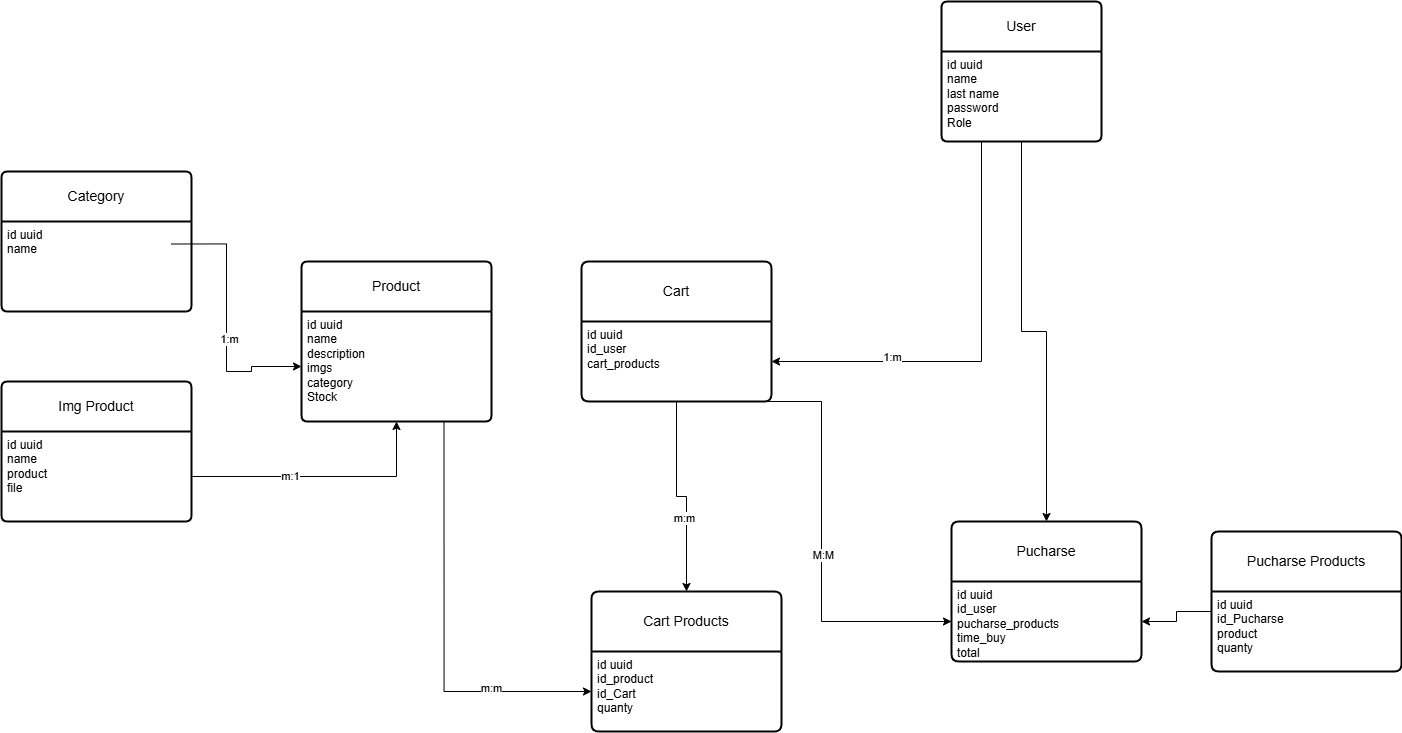

The diagram above was exported from draw.io. Its source (the exported page's mxGraphModel, read from the mxfile embedded in the PNG):
<mxGraphModel dx="2050" dy="1836" grid="1" gridSize="10" guides="1" tooltips="1" connect="1" arrows="1" fold="1" page="1" pageScale="1" pageWidth="827" pageHeight="1169" math="0" shadow="0">
  <root>
    <mxCell id="0" />
    <mxCell id="1" parent="0" />
    <mxCell id="UQmCUe47r0_vN74Gsmqj-1" value="User" style="swimlane;childLayout=stackLayout;horizontal=1;startSize=50;horizontalStack=0;rounded=1;fontSize=14;fontStyle=0;strokeWidth=2;resizeParent=0;resizeLast=1;shadow=0;dashed=0;align=center;arcSize=4;whiteSpace=wrap;html=1;" parent="1" vertex="1">
      <mxGeometry x="380" y="-10" width="160" height="140" as="geometry" />
    </mxCell>
    <mxCell id="UQmCUe47r0_vN74Gsmqj-2" value="id uuid&amp;nbsp;&lt;div&gt;name&amp;nbsp;&lt;/div&gt;&lt;div&gt;last name&lt;/div&gt;&lt;div&gt;password&lt;/div&gt;&lt;div&gt;Role&lt;/div&gt;" style="align=left;strokeColor=none;fillColor=none;spacingLeft=4;spacingRight=4;fontSize=12;verticalAlign=top;resizable=0;rotatable=0;part=1;html=1;whiteSpace=wrap;" parent="UQmCUe47r0_vN74Gsmqj-1" vertex="1">
      <mxGeometry y="50" width="160" height="90" as="geometry" />
    </mxCell>
    <mxCell id="UQmCUe47r0_vN74Gsmqj-3" value="Product" style="swimlane;childLayout=stackLayout;horizontal=1;startSize=50;horizontalStack=0;rounded=1;fontSize=14;fontStyle=0;strokeWidth=2;resizeParent=0;resizeLast=1;shadow=0;dashed=0;align=center;arcSize=4;whiteSpace=wrap;html=1;" parent="1" vertex="1">
      <mxGeometry x="-260" y="250" width="190" height="160" as="geometry" />
    </mxCell>
    <mxCell id="UQmCUe47r0_vN74Gsmqj-4" value="id uuid&amp;nbsp;&lt;div&gt;name&amp;nbsp;&lt;/div&gt;&lt;div&gt;description&lt;/div&gt;&lt;div&gt;imgs&lt;/div&gt;&lt;div&gt;category&lt;/div&gt;&lt;div&gt;Stock&lt;/div&gt;" style="align=left;strokeColor=none;fillColor=none;spacingLeft=4;spacingRight=4;fontSize=12;verticalAlign=top;resizable=0;rotatable=0;part=1;html=1;whiteSpace=wrap;" parent="UQmCUe47r0_vN74Gsmqj-3" vertex="1">
      <mxGeometry y="50" width="190" height="110" as="geometry" />
    </mxCell>
    <mxCell id="UQmCUe47r0_vN74Gsmqj-5" value="Img Product" style="swimlane;childLayout=stackLayout;horizontal=1;startSize=50;horizontalStack=0;rounded=1;fontSize=14;fontStyle=0;strokeWidth=2;resizeParent=0;resizeLast=1;shadow=0;dashed=0;align=center;arcSize=4;whiteSpace=wrap;html=1;" parent="1" vertex="1">
      <mxGeometry x="-560" y="370" width="190" height="140" as="geometry" />
    </mxCell>
    <mxCell id="UQmCUe47r0_vN74Gsmqj-6" value="id uuid&amp;nbsp;&lt;div&gt;name&amp;nbsp;&lt;/div&gt;&lt;div&gt;product&lt;/div&gt;&lt;div&gt;file&lt;/div&gt;&lt;div&gt;&lt;br&gt;&lt;/div&gt;" style="align=left;strokeColor=none;fillColor=none;spacingLeft=4;spacingRight=4;fontSize=12;verticalAlign=top;resizable=0;rotatable=0;part=1;html=1;whiteSpace=wrap;" parent="UQmCUe47r0_vN74Gsmqj-5" vertex="1">
      <mxGeometry y="50" width="190" height="90" as="geometry" />
    </mxCell>
    <mxCell id="UQmCUe47r0_vN74Gsmqj-7" style="edgeStyle=orthogonalEdgeStyle;rounded=0;orthogonalLoop=1;jettySize=auto;html=1;exitX=1;exitY=0.5;exitDx=0;exitDy=0;" parent="1" source="UQmCUe47r0_vN74Gsmqj-6" target="UQmCUe47r0_vN74Gsmqj-4" edge="1">
      <mxGeometry relative="1" as="geometry" />
    </mxCell>
    <mxCell id="UQmCUe47r0_vN74Gsmqj-13" value="m:1" style="edgeLabel;html=1;align=center;verticalAlign=middle;resizable=0;points=[];" parent="UQmCUe47r0_vN74Gsmqj-7" vertex="1" connectable="0">
      <mxGeometry x="-0.2426" y="1" relative="1" as="geometry">
        <mxPoint as="offset" />
      </mxGeometry>
    </mxCell>
    <mxCell id="UQmCUe47r0_vN74Gsmqj-9" value="Category" style="swimlane;childLayout=stackLayout;horizontal=1;startSize=50;horizontalStack=0;rounded=1;fontSize=14;fontStyle=0;strokeWidth=2;resizeParent=0;resizeLast=1;shadow=0;dashed=0;align=center;arcSize=4;whiteSpace=wrap;html=1;" parent="1" vertex="1">
      <mxGeometry x="-560" y="160" width="190" height="140" as="geometry" />
    </mxCell>
    <mxCell id="UQmCUe47r0_vN74Gsmqj-10" value="id uuid&amp;nbsp;&lt;div&gt;name&amp;nbsp;&lt;/div&gt;&lt;div&gt;&lt;br&gt;&lt;/div&gt;" style="align=left;strokeColor=none;fillColor=none;spacingLeft=4;spacingRight=4;fontSize=12;verticalAlign=top;resizable=0;rotatable=0;part=1;html=1;whiteSpace=wrap;" parent="UQmCUe47r0_vN74Gsmqj-9" vertex="1">
      <mxGeometry y="50" width="190" height="90" as="geometry" />
    </mxCell>
    <mxCell id="UQmCUe47r0_vN74Gsmqj-11" style="edgeStyle=orthogonalEdgeStyle;rounded=0;orthogonalLoop=1;jettySize=auto;html=1;exitX=1;exitY=0.25;exitDx=0;exitDy=0;entryX=0;entryY=0.5;entryDx=0;entryDy=0;" parent="1" target="UQmCUe47r0_vN74Gsmqj-4" edge="1">
      <mxGeometry relative="1" as="geometry">
        <mxPoint x="-390" y="232.5" as="sourcePoint" />
        <mxPoint x="-280" y="355" as="targetPoint" />
        <Array as="points">
          <mxPoint x="-335" y="233" />
          <mxPoint x="-335" y="360" />
          <mxPoint x="-310" y="360" />
          <mxPoint x="-310" y="355" />
        </Array>
      </mxGeometry>
    </mxCell>
    <mxCell id="UQmCUe47r0_vN74Gsmqj-12" value="1:m" style="edgeLabel;html=1;align=center;verticalAlign=middle;resizable=0;points=[];" parent="UQmCUe47r0_vN74Gsmqj-11" vertex="1" connectable="0">
      <mxGeometry x="0.1404" y="2" relative="1" as="geometry">
        <mxPoint as="offset" />
      </mxGeometry>
    </mxCell>
    <mxCell id="UQmCUe47r0_vN74Gsmqj-14" value="Cart" style="swimlane;childLayout=stackLayout;horizontal=1;startSize=60;horizontalStack=0;rounded=1;fontSize=14;fontStyle=0;strokeWidth=2;resizeParent=0;resizeLast=1;shadow=0;dashed=0;align=center;arcSize=4;whiteSpace=wrap;html=1;" parent="1" vertex="1">
      <mxGeometry x="20" y="250" width="190" height="140" as="geometry" />
    </mxCell>
    <mxCell id="UQmCUe47r0_vN74Gsmqj-15" value="id uuid&amp;nbsp;&lt;div&gt;id_user&lt;/div&gt;&lt;div&gt;cart_products&amp;nbsp;&lt;/div&gt;" style="align=left;strokeColor=none;fillColor=none;spacingLeft=4;spacingRight=4;fontSize=12;verticalAlign=top;resizable=0;rotatable=0;part=1;html=1;whiteSpace=wrap;" parent="UQmCUe47r0_vN74Gsmqj-14" vertex="1">
      <mxGeometry y="60" width="190" height="80" as="geometry" />
    </mxCell>
    <mxCell id="UQmCUe47r0_vN74Gsmqj-19" value="Cart Products" style="swimlane;childLayout=stackLayout;horizontal=1;startSize=60;horizontalStack=0;rounded=1;fontSize=14;fontStyle=0;strokeWidth=2;resizeParent=0;resizeLast=1;shadow=0;dashed=0;align=center;arcSize=4;whiteSpace=wrap;html=1;" parent="1" vertex="1">
      <mxGeometry x="30" y="580" width="190" height="140" as="geometry" />
    </mxCell>
    <mxCell id="UQmCUe47r0_vN74Gsmqj-20" value="id uuid&amp;nbsp;&lt;div&gt;id_product&lt;/div&gt;&lt;div&gt;id_Cart&lt;/div&gt;&lt;div&gt;quanty&lt;/div&gt;" style="align=left;strokeColor=none;fillColor=none;spacingLeft=4;spacingRight=4;fontSize=12;verticalAlign=top;resizable=0;rotatable=0;part=1;html=1;whiteSpace=wrap;" parent="UQmCUe47r0_vN74Gsmqj-19" vertex="1">
      <mxGeometry y="60" width="190" height="80" as="geometry" />
    </mxCell>
    <mxCell id="UQmCUe47r0_vN74Gsmqj-23" value="Pucharse" style="swimlane;childLayout=stackLayout;horizontal=1;startSize=60;horizontalStack=0;rounded=1;fontSize=14;fontStyle=0;strokeWidth=2;resizeParent=0;resizeLast=1;shadow=0;dashed=0;align=center;arcSize=4;whiteSpace=wrap;html=1;" parent="1" vertex="1">
      <mxGeometry x="390" y="510" width="190" height="140" as="geometry" />
    </mxCell>
    <mxCell id="UQmCUe47r0_vN74Gsmqj-24" value="id uuid&amp;nbsp;&lt;div&gt;id_user&lt;/div&gt;&lt;div&gt;pucharse_products&amp;nbsp;&lt;br&gt;time_buy&lt;/div&gt;&lt;div&gt;total&lt;/div&gt;" style="align=left;strokeColor=none;fillColor=none;spacingLeft=4;spacingRight=4;fontSize=12;verticalAlign=top;resizable=0;rotatable=0;part=1;html=1;whiteSpace=wrap;" parent="UQmCUe47r0_vN74Gsmqj-23" vertex="1">
      <mxGeometry y="60" width="190" height="80" as="geometry" />
    </mxCell>
    <mxCell id="UQmCUe47r0_vN74Gsmqj-25" style="edgeStyle=orthogonalEdgeStyle;rounded=0;orthogonalLoop=1;jettySize=auto;html=1;exitX=0.5;exitY=1;exitDx=0;exitDy=0;entryX=0.5;entryY=0;entryDx=0;entryDy=0;" parent="1" source="UQmCUe47r0_vN74Gsmqj-2" target="UQmCUe47r0_vN74Gsmqj-23" edge="1">
      <mxGeometry relative="1" as="geometry">
        <mxPoint x="481.0588235294117" y="504" as="targetPoint" />
      </mxGeometry>
    </mxCell>
    <mxCell id="UQmCUe47r0_vN74Gsmqj-26" value="Pucharse Products" style="swimlane;childLayout=stackLayout;horizontal=1;startSize=60;horizontalStack=0;rounded=1;fontSize=14;fontStyle=0;strokeWidth=2;resizeParent=0;resizeLast=1;shadow=0;dashed=0;align=center;arcSize=4;whiteSpace=wrap;html=1;" parent="1" vertex="1">
      <mxGeometry x="650" y="520" width="190" height="140" as="geometry" />
    </mxCell>
    <mxCell id="UQmCUe47r0_vN74Gsmqj-27" value="id uuid&amp;nbsp;&lt;div&gt;id_Pucharse&lt;/div&gt;&lt;div&gt;product&lt;br&gt;&lt;/div&gt;&lt;div&gt;quanty&lt;/div&gt;" style="align=left;strokeColor=none;fillColor=none;spacingLeft=4;spacingRight=4;fontSize=12;verticalAlign=top;resizable=0;rotatable=0;part=1;html=1;whiteSpace=wrap;" parent="UQmCUe47r0_vN74Gsmqj-26" vertex="1">
      <mxGeometry y="60" width="190" height="80" as="geometry" />
    </mxCell>
    <mxCell id="UQmCUe47r0_vN74Gsmqj-28" style="edgeStyle=orthogonalEdgeStyle;rounded=0;orthogonalLoop=1;jettySize=auto;html=1;exitX=0;exitY=0.25;exitDx=0;exitDy=0;entryX=1;entryY=0.5;entryDx=0;entryDy=0;" parent="1" source="UQmCUe47r0_vN74Gsmqj-27" target="UQmCUe47r0_vN74Gsmqj-24" edge="1">
      <mxGeometry relative="1" as="geometry" />
    </mxCell>
    <mxCell id="yUzBrG3lIiRW1jiAwW_P-3" style="edgeStyle=orthogonalEdgeStyle;rounded=0;orthogonalLoop=1;jettySize=auto;html=1;exitX=0.5;exitY=1;exitDx=0;exitDy=0;" edge="1" parent="1" source="UQmCUe47r0_vN74Gsmqj-15" target="UQmCUe47r0_vN74Gsmqj-19">
      <mxGeometry relative="1" as="geometry" />
    </mxCell>
    <mxCell id="yUzBrG3lIiRW1jiAwW_P-4" value="m:m" style="edgeLabel;html=1;align=center;verticalAlign=middle;resizable=0;points=[];" vertex="1" connectable="0" parent="yUzBrG3lIiRW1jiAwW_P-3">
      <mxGeometry x="0.265" y="-3" relative="1" as="geometry">
        <mxPoint y="-1" as="offset" />
      </mxGeometry>
    </mxCell>
    <mxCell id="yUzBrG3lIiRW1jiAwW_P-6" style="edgeStyle=orthogonalEdgeStyle;rounded=0;orthogonalLoop=1;jettySize=auto;html=1;exitX=0.75;exitY=1;exitDx=0;exitDy=0;entryX=0;entryY=0.5;entryDx=0;entryDy=0;" edge="1" parent="1" source="UQmCUe47r0_vN74Gsmqj-4" target="UQmCUe47r0_vN74Gsmqj-20">
      <mxGeometry relative="1" as="geometry" />
    </mxCell>
    <mxCell id="yUzBrG3lIiRW1jiAwW_P-7" value="m:m" style="edgeLabel;html=1;align=center;verticalAlign=middle;resizable=0;points=[];" vertex="1" connectable="0" parent="yUzBrG3lIiRW1jiAwW_P-6">
      <mxGeometry x="0.5222" y="4" relative="1" as="geometry">
        <mxPoint as="offset" />
      </mxGeometry>
    </mxCell>
    <mxCell id="yUzBrG3lIiRW1jiAwW_P-8" style="edgeStyle=orthogonalEdgeStyle;rounded=0;orthogonalLoop=1;jettySize=auto;html=1;exitX=0.25;exitY=1;exitDx=0;exitDy=0;entryX=1;entryY=0.5;entryDx=0;entryDy=0;" edge="1" parent="1" source="UQmCUe47r0_vN74Gsmqj-2" target="UQmCUe47r0_vN74Gsmqj-15">
      <mxGeometry relative="1" as="geometry" />
    </mxCell>
    <mxCell id="yUzBrG3lIiRW1jiAwW_P-9" value="1:m" style="edgeLabel;html=1;align=center;verticalAlign=middle;resizable=0;points=[];" vertex="1" connectable="0" parent="yUzBrG3lIiRW1jiAwW_P-8">
      <mxGeometry x="0.441" y="-5" relative="1" as="geometry">
        <mxPoint as="offset" />
      </mxGeometry>
    </mxCell>
    <mxCell id="yUzBrG3lIiRW1jiAwW_P-11" style="edgeStyle=orthogonalEdgeStyle;rounded=0;orthogonalLoop=1;jettySize=auto;html=1;exitX=0.75;exitY=1;exitDx=0;exitDy=0;entryX=0;entryY=0.5;entryDx=0;entryDy=0;" edge="1" parent="1" source="UQmCUe47r0_vN74Gsmqj-15" target="UQmCUe47r0_vN74Gsmqj-24">
      <mxGeometry relative="1" as="geometry">
        <Array as="points">
          <mxPoint x="260" y="390" />
          <mxPoint x="260" y="610" />
        </Array>
      </mxGeometry>
    </mxCell>
    <mxCell id="yUzBrG3lIiRW1jiAwW_P-12" value="M:M" style="edgeLabel;html=1;align=center;verticalAlign=middle;resizable=0;points=[];" vertex="1" connectable="0" parent="yUzBrG3lIiRW1jiAwW_P-11">
      <mxGeometry x="0.1211" y="1" relative="1" as="geometry">
        <mxPoint y="-1" as="offset" />
      </mxGeometry>
    </mxCell>
  </root>
</mxGraphModel>